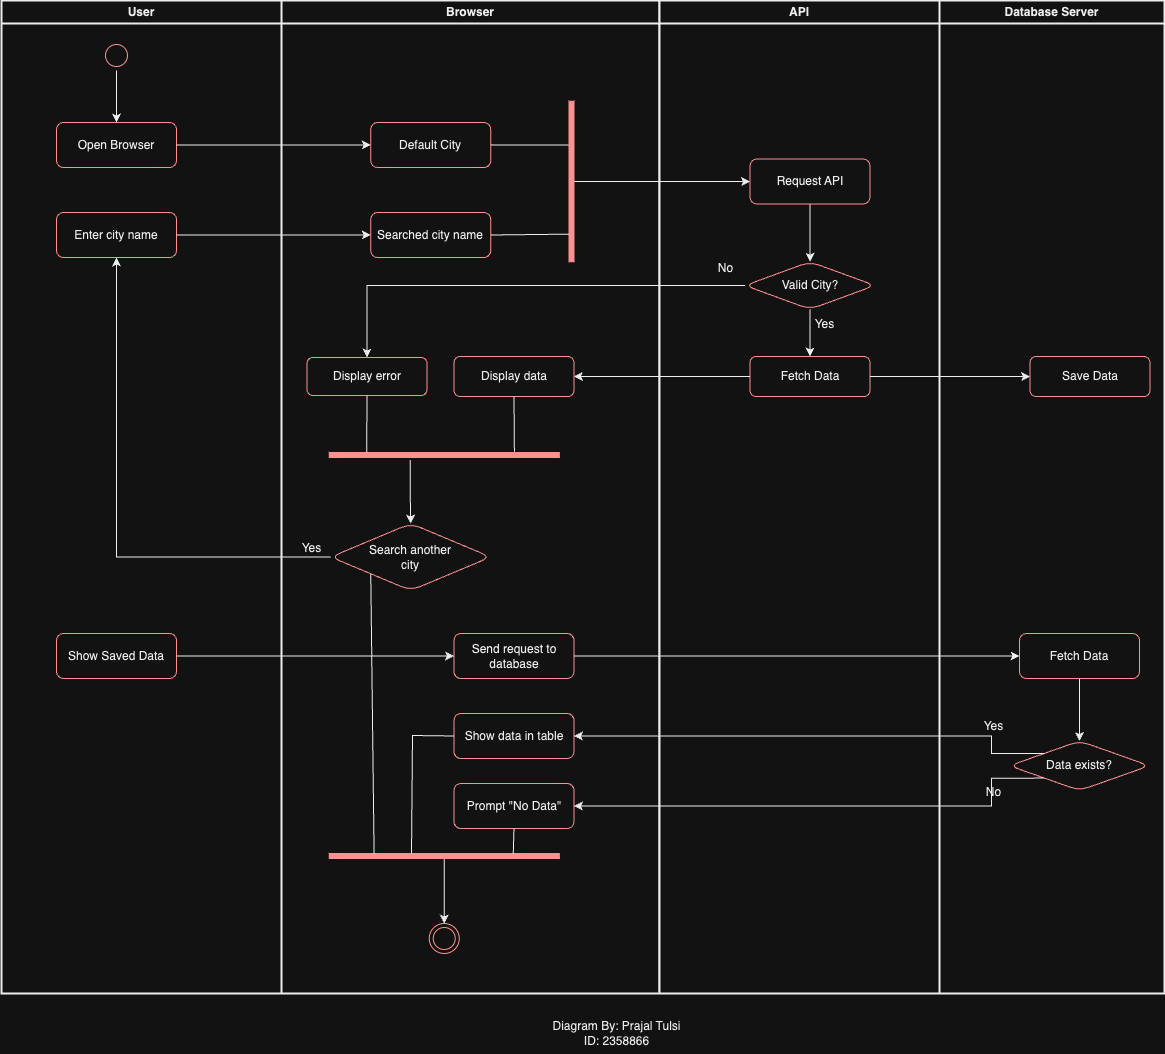

The diagram above was exported from draw.io. Its source (the exported page's mxGraphModel, read from the mxfile embedded in the PNG):
<mxGraphModel dx="1865" dy="1191" grid="1" gridSize="10" guides="1" tooltips="1" connect="1" arrows="1" fold="1" page="1" pageScale="1" pageWidth="1169" pageHeight="826" background="none" math="0" shadow="0">
  <root>
    <mxCell id="0" />
    <mxCell id="1" parent="0" />
    <mxCell id="2" value="User" style="swimlane;whiteSpace=wrap;strokeWidth=2;" parent="1" vertex="1">
      <mxGeometry x="160" y="57" width="280" height="993" as="geometry" />
    </mxCell>
    <mxCell id="Ivaoo9s55tUlvH4pOnp1-50" value="" style="edgeStyle=orthogonalEdgeStyle;rounded=0;orthogonalLoop=1;jettySize=auto;html=1;" parent="2" source="5" target="Ivaoo9s55tUlvH4pOnp1-49" edge="1">
      <mxGeometry relative="1" as="geometry" />
    </mxCell>
    <mxCell id="5" value="" style="ellipse;shape=startState;fillColor=none;strokeColor=#ff0000;" parent="2" vertex="1">
      <mxGeometry x="100" y="40" width="30" height="30" as="geometry" />
    </mxCell>
    <mxCell id="Ivaoo9s55tUlvH4pOnp1-49" value="Open Browser" style="rounded=1;whiteSpace=wrap;html=1;fillColor=none;strokeColor=#ff0000;" parent="2" vertex="1">
      <mxGeometry x="55" y="122" width="120" height="45" as="geometry" />
    </mxCell>
    <mxCell id="Ivaoo9s55tUlvH4pOnp1-70" value="Enter city name" style="rounded=1;whiteSpace=wrap;html=1;fillColor=none;strokeColor=#ff0000;" parent="2" vertex="1">
      <mxGeometry x="55" y="212" width="120" height="45" as="geometry" />
    </mxCell>
    <mxCell id="-kiWSsJ12pXymdR5zPO3-55" value="Show Saved Data" style="rounded=1;whiteSpace=wrap;html=1;fillColor=none;strokeColor=#ff0000;" vertex="1" parent="2">
      <mxGeometry x="55" y="633" width="120" height="45" as="geometry" />
    </mxCell>
    <mxCell id="3" value="Browser" style="swimlane;whiteSpace=wrap;strokeWidth=2;" parent="1" vertex="1">
      <mxGeometry x="440" y="57" width="377.75" height="993" as="geometry" />
    </mxCell>
    <mxCell id="Ivaoo9s55tUlvH4pOnp1-53" value="Default City" style="rounded=1;whiteSpace=wrap;html=1;fillColor=none;strokeColor=#ff0000;" parent="3" vertex="1">
      <mxGeometry x="89.25" y="122" width="120" height="45" as="geometry" />
    </mxCell>
    <mxCell id="Ivaoo9s55tUlvH4pOnp1-54" value="Searched city name" style="rounded=1;whiteSpace=wrap;html=1;fillColor=none;strokeColor=#ff0000;" parent="3" vertex="1">
      <mxGeometry x="89.25" y="212" width="120" height="45" as="geometry" />
    </mxCell>
    <mxCell id="Ivaoo9s55tUlvH4pOnp1-79" style="edgeStyle=orthogonalEdgeStyle;rounded=0;orthogonalLoop=1;jettySize=auto;html=1;exitX=1.495;exitY=0.648;exitDx=0;exitDy=0;entryX=0.5;entryY=0;entryDx=0;entryDy=0;exitPerimeter=0;" parent="3" source="Ivaoo9s55tUlvH4pOnp1-64" target="Ivaoo9s55tUlvH4pOnp1-78" edge="1">
      <mxGeometry relative="1" as="geometry" />
    </mxCell>
    <mxCell id="Ivaoo9s55tUlvH4pOnp1-64" value="" style="whiteSpace=wrap;strokeColor=#FF0000;fillColor=#FF0000;direction=south;" parent="3" vertex="1">
      <mxGeometry x="47.75" y="452" width="230" height="5" as="geometry" />
    </mxCell>
    <mxCell id="Ivaoo9s55tUlvH4pOnp1-72" value="Display error" style="rounded=1;whiteSpace=wrap;html=1;fillColor=none;strokeColor=#ff0000;" parent="3" vertex="1">
      <mxGeometry x="25.5" y="357" width="120" height="38" as="geometry" />
    </mxCell>
    <mxCell id="Ivaoo9s55tUlvH4pOnp1-74" value="Display data" style="whiteSpace=wrap;html=1;fillColor=none;strokeColor=#ff0000;rounded=1;" parent="3" vertex="1">
      <mxGeometry x="172.5" y="356" width="120" height="40" as="geometry" />
    </mxCell>
    <mxCell id="Ivaoo9s55tUlvH4pOnp1-78" value="Search another&lt;br&gt;city" style="rhombus;whiteSpace=wrap;html=1;fillColor=none;strokeColor=#ff0000;rounded=1;" parent="3" vertex="1">
      <mxGeometry x="49.25" y="523" width="160" height="67" as="geometry" />
    </mxCell>
    <mxCell id="38" value="" style="ellipse;shape=endState;fillColor=none;strokeColor=#ff0000" parent="3" vertex="1">
      <mxGeometry x="147.75" y="923" width="30" height="30" as="geometry" />
    </mxCell>
    <mxCell id="Ivaoo9s55tUlvH4pOnp1-82" value="Yes" style="text;html=1;align=center;verticalAlign=middle;resizable=0;points=[];autosize=1;strokeColor=none;fillColor=none;" parent="3" vertex="1">
      <mxGeometry x="10" y="533" width="40" height="30" as="geometry" />
    </mxCell>
    <mxCell id="Ivaoo9s55tUlvH4pOnp1-87" value="" style="endArrow=none;html=1;rounded=0;exitX=0.5;exitY=1;exitDx=0;exitDy=0;entryX=0.037;entryY=0.837;entryDx=0;entryDy=0;entryPerimeter=0;" parent="3" source="Ivaoo9s55tUlvH4pOnp1-72" target="Ivaoo9s55tUlvH4pOnp1-64" edge="1">
      <mxGeometry width="50" height="50" relative="1" as="geometry">
        <mxPoint x="190" y="383" as="sourcePoint" />
        <mxPoint x="86" y="443" as="targetPoint" />
      </mxGeometry>
    </mxCell>
    <mxCell id="Ivaoo9s55tUlvH4pOnp1-88" value="" style="endArrow=none;html=1;rounded=0;exitX=0.5;exitY=1;exitDx=0;exitDy=0;entryX=-0.148;entryY=0.195;entryDx=0;entryDy=0;entryPerimeter=0;" parent="3" source="Ivaoo9s55tUlvH4pOnp1-74" target="Ivaoo9s55tUlvH4pOnp1-64" edge="1">
      <mxGeometry width="50" height="50" relative="1" as="geometry">
        <mxPoint x="96" y="405" as="sourcePoint" />
        <mxPoint x="96" y="465" as="targetPoint" />
      </mxGeometry>
    </mxCell>
    <mxCell id="-kiWSsJ12pXymdR5zPO3-57" value="Send request to database" style="rounded=1;whiteSpace=wrap;html=1;fillColor=none;strokeColor=#ff0000;" vertex="1" parent="3">
      <mxGeometry x="172.5" y="633" width="120" height="45" as="geometry" />
    </mxCell>
    <mxCell id="-kiWSsJ12pXymdR5zPO3-63" value="Show data in table" style="rounded=1;whiteSpace=wrap;html=1;fillColor=none;strokeColor=#ff0000;" vertex="1" parent="3">
      <mxGeometry x="172.5" y="713" width="120" height="45" as="geometry" />
    </mxCell>
    <mxCell id="-kiWSsJ12pXymdR5zPO3-64" value="Prompt &quot;No Data&quot;" style="rounded=1;whiteSpace=wrap;html=1;fillColor=none;strokeColor=#ff0000;" vertex="1" parent="3">
      <mxGeometry x="172.5" y="783" width="120" height="45" as="geometry" />
    </mxCell>
    <mxCell id="-kiWSsJ12pXymdR5zPO3-73" style="edgeStyle=orthogonalEdgeStyle;rounded=0;orthogonalLoop=1;jettySize=auto;html=1;exitX=1;exitY=0.5;exitDx=0;exitDy=0;entryX=0.5;entryY=0;entryDx=0;entryDy=0;" edge="1" parent="3" source="-kiWSsJ12pXymdR5zPO3-69" target="38">
      <mxGeometry relative="1" as="geometry" />
    </mxCell>
    <mxCell id="-kiWSsJ12pXymdR5zPO3-69" value="" style="whiteSpace=wrap;strokeColor=#FF0000;fillColor=#FF0000;direction=south;" vertex="1" parent="3">
      <mxGeometry x="47.75" y="853" width="230" height="5" as="geometry" />
    </mxCell>
    <mxCell id="-kiWSsJ12pXymdR5zPO3-74" value="" style="endArrow=none;html=1;rounded=0;entryX=0;entryY=1;entryDx=0;entryDy=0;exitX=0.086;exitY=0.805;exitDx=0;exitDy=0;exitPerimeter=0;" edge="1" parent="3" source="-kiWSsJ12pXymdR5zPO3-69" target="Ivaoo9s55tUlvH4pOnp1-78">
      <mxGeometry width="50" height="50" relative="1" as="geometry">
        <mxPoint x="250" y="583" as="sourcePoint" />
        <mxPoint x="300" y="533" as="targetPoint" />
      </mxGeometry>
    </mxCell>
    <mxCell id="-kiWSsJ12pXymdR5zPO3-76" value="" style="endArrow=none;html=1;rounded=0;exitX=0;exitY=0.5;exitDx=0;exitDy=0;" edge="1" parent="3" source="-kiWSsJ12pXymdR5zPO3-63">
      <mxGeometry width="50" height="50" relative="1" as="geometry">
        <mxPoint x="250" y="583" as="sourcePoint" />
        <mxPoint x="130" y="853" as="targetPoint" />
        <Array as="points">
          <mxPoint x="131" y="735" />
        </Array>
      </mxGeometry>
    </mxCell>
    <mxCell id="-kiWSsJ12pXymdR5zPO3-77" value="" style="endArrow=none;html=1;rounded=0;exitX=0.5;exitY=1;exitDx=0;exitDy=0;entryX=0.115;entryY=0.2;entryDx=0;entryDy=0;entryPerimeter=0;" edge="1" parent="3" source="-kiWSsJ12pXymdR5zPO3-64" target="-kiWSsJ12pXymdR5zPO3-69">
      <mxGeometry width="50" height="50" relative="1" as="geometry">
        <mxPoint x="250" y="583" as="sourcePoint" />
        <mxPoint x="233" y="853" as="targetPoint" />
      </mxGeometry>
    </mxCell>
    <mxCell id="4" value="API" style="swimlane;whiteSpace=wrap;strokeWidth=2;" parent="1" vertex="1">
      <mxGeometry x="818" y="57" width="280" height="993" as="geometry" />
    </mxCell>
    <mxCell id="Ivaoo9s55tUlvH4pOnp1-63" value="" style="edgeStyle=orthogonalEdgeStyle;rounded=0;orthogonalLoop=1;jettySize=auto;html=1;" parent="4" source="Ivaoo9s55tUlvH4pOnp1-58" target="Ivaoo9s55tUlvH4pOnp1-62" edge="1">
      <mxGeometry relative="1" as="geometry" />
    </mxCell>
    <mxCell id="Ivaoo9s55tUlvH4pOnp1-58" value="Request API" style="rounded=1;whiteSpace=wrap;html=1;fillColor=none;strokeColor=#ff0000;" parent="4" vertex="1">
      <mxGeometry x="90.5" y="158.5" width="120" height="45" as="geometry" />
    </mxCell>
    <mxCell id="Ivaoo9s55tUlvH4pOnp1-67" value="" style="edgeStyle=orthogonalEdgeStyle;rounded=0;orthogonalLoop=1;jettySize=auto;html=1;" parent="4" source="Ivaoo9s55tUlvH4pOnp1-62" target="Ivaoo9s55tUlvH4pOnp1-66" edge="1">
      <mxGeometry relative="1" as="geometry" />
    </mxCell>
    <mxCell id="Ivaoo9s55tUlvH4pOnp1-62" value="Valid City?" style="rhombus;whiteSpace=wrap;html=1;fillColor=none;strokeColor=#ff0000;rounded=1;" parent="4" vertex="1">
      <mxGeometry x="85.5" y="261.25" width="130" height="47.5" as="geometry" />
    </mxCell>
    <mxCell id="Ivaoo9s55tUlvH4pOnp1-66" value="Fetch Data" style="whiteSpace=wrap;html=1;fillColor=none;strokeColor=#ff0000;rounded=1;" parent="4" vertex="1">
      <mxGeometry x="90.5" y="356" width="120" height="40" as="geometry" />
    </mxCell>
    <mxCell id="Ivaoo9s55tUlvH4pOnp1-84" value="Yes" style="text;html=1;align=center;verticalAlign=middle;resizable=0;points=[];autosize=1;strokeColor=none;fillColor=none;" parent="4" vertex="1">
      <mxGeometry x="145" y="308.75" width="40" height="30" as="geometry" />
    </mxCell>
    <mxCell id="Ivaoo9s55tUlvH4pOnp1-85" value="No" style="text;html=1;align=center;verticalAlign=middle;resizable=0;points=[];autosize=1;strokeColor=none;fillColor=none;" parent="4" vertex="1">
      <mxGeometry x="45.5" y="253" width="40" height="30" as="geometry" />
    </mxCell>
    <mxCell id="Ivaoo9s55tUlvH4pOnp1-69" style="edgeStyle=orthogonalEdgeStyle;rounded=0;orthogonalLoop=1;jettySize=auto;html=1;exitX=1;exitY=0.5;exitDx=0;exitDy=0;entryX=0;entryY=0.5;entryDx=0;entryDy=0;" parent="1" source="Ivaoo9s55tUlvH4pOnp1-49" target="Ivaoo9s55tUlvH4pOnp1-53" edge="1">
      <mxGeometry relative="1" as="geometry" />
    </mxCell>
    <mxCell id="Ivaoo9s55tUlvH4pOnp1-71" style="edgeStyle=orthogonalEdgeStyle;rounded=0;orthogonalLoop=1;jettySize=auto;html=1;exitX=1;exitY=0.5;exitDx=0;exitDy=0;entryX=0;entryY=0.5;entryDx=0;entryDy=0;" parent="1" source="Ivaoo9s55tUlvH4pOnp1-70" target="Ivaoo9s55tUlvH4pOnp1-54" edge="1">
      <mxGeometry relative="1" as="geometry" />
    </mxCell>
    <mxCell id="Ivaoo9s55tUlvH4pOnp1-73" value="" style="edgeStyle=orthogonalEdgeStyle;rounded=0;orthogonalLoop=1;jettySize=auto;html=1;" parent="1" source="Ivaoo9s55tUlvH4pOnp1-62" target="Ivaoo9s55tUlvH4pOnp1-72" edge="1">
      <mxGeometry relative="1" as="geometry" />
    </mxCell>
    <mxCell id="Ivaoo9s55tUlvH4pOnp1-75" value="" style="edgeStyle=orthogonalEdgeStyle;rounded=0;orthogonalLoop=1;jettySize=auto;html=1;" parent="1" source="Ivaoo9s55tUlvH4pOnp1-66" target="Ivaoo9s55tUlvH4pOnp1-74" edge="1">
      <mxGeometry relative="1" as="geometry" />
    </mxCell>
    <mxCell id="Ivaoo9s55tUlvH4pOnp1-81" style="edgeStyle=orthogonalEdgeStyle;rounded=0;orthogonalLoop=1;jettySize=auto;html=1;exitX=0;exitY=0.5;exitDx=0;exitDy=0;entryX=0.5;entryY=1;entryDx=0;entryDy=0;" parent="1" source="Ivaoo9s55tUlvH4pOnp1-78" target="Ivaoo9s55tUlvH4pOnp1-70" edge="1">
      <mxGeometry relative="1" as="geometry" />
    </mxCell>
    <mxCell id="Ivaoo9s55tUlvH4pOnp1-89" value="Diagram By: Prajal Tulsi&lt;br&gt;ID: 2358866&lt;br&gt;" style="text;html=1;align=center;verticalAlign=middle;resizable=0;points=[];autosize=1;strokeColor=none;fillColor=none;" parent="1" vertex="1">
      <mxGeometry x="700" y="1070" width="150" height="40" as="geometry" />
    </mxCell>
    <mxCell id="-kiWSsJ12pXymdR5zPO3-46" value="Database Server" style="swimlane;whiteSpace=wrap;strokeWidth=2;" vertex="1" parent="1">
      <mxGeometry x="1098" y="57" width="225" height="993" as="geometry" />
    </mxCell>
    <mxCell id="-kiWSsJ12pXymdR5zPO3-51" value="Save Data" style="whiteSpace=wrap;html=1;fillColor=none;strokeColor=#ff0000;rounded=1;" vertex="1" parent="-kiWSsJ12pXymdR5zPO3-46">
      <mxGeometry x="90.5" y="356" width="120" height="40" as="geometry" />
    </mxCell>
    <mxCell id="-kiWSsJ12pXymdR5zPO3-62" value="" style="edgeStyle=orthogonalEdgeStyle;rounded=0;orthogonalLoop=1;jettySize=auto;html=1;" edge="1" parent="-kiWSsJ12pXymdR5zPO3-46" source="-kiWSsJ12pXymdR5zPO3-59" target="-kiWSsJ12pXymdR5zPO3-61">
      <mxGeometry relative="1" as="geometry" />
    </mxCell>
    <mxCell id="-kiWSsJ12pXymdR5zPO3-59" value="Fetch Data" style="rounded=1;whiteSpace=wrap;html=1;fillColor=none;strokeColor=#ff0000;" vertex="1" parent="-kiWSsJ12pXymdR5zPO3-46">
      <mxGeometry x="80" y="633" width="120" height="45" as="geometry" />
    </mxCell>
    <mxCell id="-kiWSsJ12pXymdR5zPO3-61" value="Data exists?" style="rhombus;whiteSpace=wrap;html=1;fillColor=none;strokeColor=#ff0000;rounded=1;" vertex="1" parent="-kiWSsJ12pXymdR5zPO3-46">
      <mxGeometry x="70" y="740.5" width="140" height="49.5" as="geometry" />
    </mxCell>
    <mxCell id="-kiWSsJ12pXymdR5zPO3-68" value="No" style="text;html=1;align=center;verticalAlign=middle;resizable=0;points=[];autosize=1;strokeColor=none;fillColor=none;" vertex="1" parent="-kiWSsJ12pXymdR5zPO3-46">
      <mxGeometry x="34" y="777" width="40" height="30" as="geometry" />
    </mxCell>
    <mxCell id="-kiWSsJ12pXymdR5zPO3-67" value="Yes" style="text;html=1;align=center;verticalAlign=middle;resizable=0;points=[];autosize=1;strokeColor=none;fillColor=none;" vertex="1" parent="-kiWSsJ12pXymdR5zPO3-46">
      <mxGeometry x="34" y="710.5" width="40" height="30" as="geometry" />
    </mxCell>
    <mxCell id="-kiWSsJ12pXymdR5zPO3-54" style="edgeStyle=orthogonalEdgeStyle;rounded=0;orthogonalLoop=1;jettySize=auto;html=1;exitX=1;exitY=0.5;exitDx=0;exitDy=0;entryX=0;entryY=0.5;entryDx=0;entryDy=0;" edge="1" parent="1" source="Ivaoo9s55tUlvH4pOnp1-66" target="-kiWSsJ12pXymdR5zPO3-51">
      <mxGeometry relative="1" as="geometry" />
    </mxCell>
    <mxCell id="-kiWSsJ12pXymdR5zPO3-58" style="edgeStyle=orthogonalEdgeStyle;rounded=0;orthogonalLoop=1;jettySize=auto;html=1;exitX=1;exitY=0.5;exitDx=0;exitDy=0;entryX=0;entryY=0.5;entryDx=0;entryDy=0;" edge="1" parent="1" source="-kiWSsJ12pXymdR5zPO3-55" target="-kiWSsJ12pXymdR5zPO3-57">
      <mxGeometry relative="1" as="geometry" />
    </mxCell>
    <mxCell id="-kiWSsJ12pXymdR5zPO3-60" style="edgeStyle=orthogonalEdgeStyle;rounded=0;orthogonalLoop=1;jettySize=auto;html=1;exitX=1;exitY=0.5;exitDx=0;exitDy=0;entryX=0;entryY=0.5;entryDx=0;entryDy=0;" edge="1" parent="1" source="-kiWSsJ12pXymdR5zPO3-57" target="-kiWSsJ12pXymdR5zPO3-59">
      <mxGeometry relative="1" as="geometry" />
    </mxCell>
    <mxCell id="-kiWSsJ12pXymdR5zPO3-65" style="edgeStyle=orthogonalEdgeStyle;rounded=0;orthogonalLoop=1;jettySize=auto;html=1;exitX=0;exitY=0;exitDx=0;exitDy=0;entryX=1;entryY=0.5;entryDx=0;entryDy=0;" edge="1" parent="1" source="-kiWSsJ12pXymdR5zPO3-61" target="-kiWSsJ12pXymdR5zPO3-63">
      <mxGeometry relative="1" as="geometry">
        <Array as="points">
          <mxPoint x="1150" y="793" />
        </Array>
      </mxGeometry>
    </mxCell>
    <mxCell id="-kiWSsJ12pXymdR5zPO3-66" style="edgeStyle=orthogonalEdgeStyle;rounded=0;orthogonalLoop=1;jettySize=auto;html=1;exitX=0;exitY=1;exitDx=0;exitDy=0;entryX=1;entryY=0.5;entryDx=0;entryDy=0;" edge="1" parent="1" source="-kiWSsJ12pXymdR5zPO3-61" target="-kiWSsJ12pXymdR5zPO3-64">
      <mxGeometry relative="1" as="geometry">
        <Array as="points">
          <mxPoint x="1150" y="863" />
        </Array>
      </mxGeometry>
    </mxCell>
    <mxCell id="-kiWSsJ12pXymdR5zPO3-83" style="edgeStyle=orthogonalEdgeStyle;rounded=0;orthogonalLoop=1;jettySize=auto;html=1;exitX=0;exitY=0.5;exitDx=0;exitDy=0;entryX=0;entryY=0.5;entryDx=0;entryDy=0;" edge="1" parent="1" source="-kiWSsJ12pXymdR5zPO3-78" target="Ivaoo9s55tUlvH4pOnp1-58">
      <mxGeometry relative="1" as="geometry" />
    </mxCell>
    <mxCell id="-kiWSsJ12pXymdR5zPO3-78" value="" style="whiteSpace=wrap;strokeColor=#FF0000;fillColor=#FF0000;direction=west;" vertex="1" parent="1">
      <mxGeometry x="727.5" y="157.75" width="5" height="160.5" as="geometry" />
    </mxCell>
    <mxCell id="-kiWSsJ12pXymdR5zPO3-80" value="" style="endArrow=none;html=1;rounded=0;entryX=1;entryY=0.5;entryDx=0;entryDy=0;exitX=1.01;exitY=0.172;exitDx=0;exitDy=0;exitPerimeter=0;" edge="1" parent="1" source="-kiWSsJ12pXymdR5zPO3-78" target="Ivaoo9s55tUlvH4pOnp1-54">
      <mxGeometry width="50" height="50" relative="1" as="geometry">
        <mxPoint x="540" y="610" as="sourcePoint" />
        <mxPoint x="590" y="560" as="targetPoint" />
      </mxGeometry>
    </mxCell>
    <mxCell id="-kiWSsJ12pXymdR5zPO3-81" value="" style="endArrow=none;html=1;rounded=0;entryX=1;entryY=0.5;entryDx=0;entryDy=0;exitX=1.029;exitY=0.727;exitDx=0;exitDy=0;exitPerimeter=0;" edge="1" parent="1" source="-kiWSsJ12pXymdR5zPO3-78" target="Ivaoo9s55tUlvH4pOnp1-53">
      <mxGeometry width="50" height="50" relative="1" as="geometry">
        <mxPoint x="730" y="200" as="sourcePoint" />
        <mxPoint x="660" y="202" as="targetPoint" />
      </mxGeometry>
    </mxCell>
  </root>
</mxGraphModel>